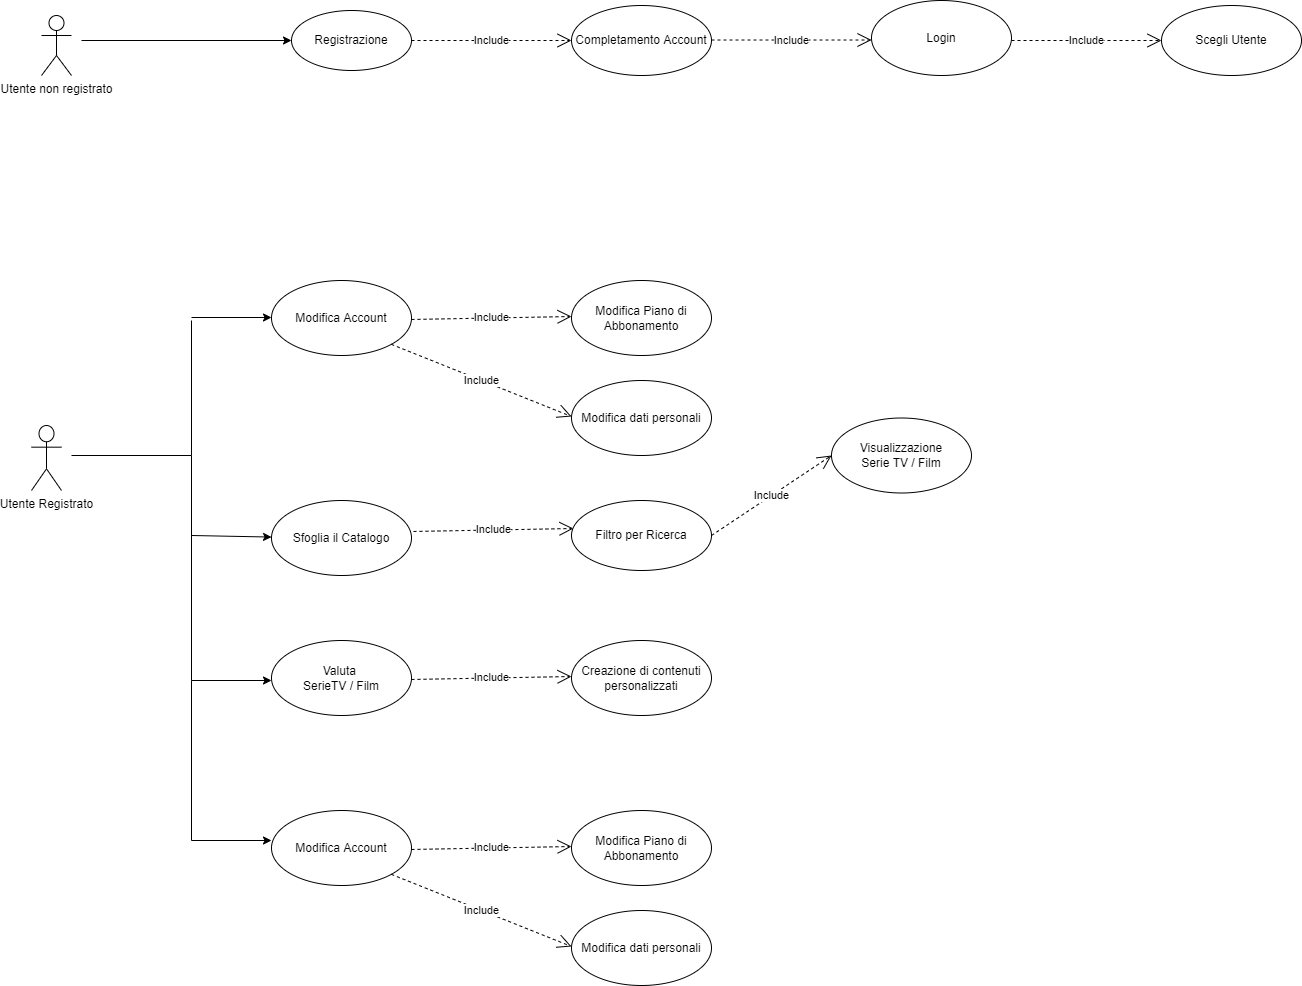

The diagram above was exported from draw.io. Its source (the exported page's mxGraphModel, read from the mxfile embedded in the PNG):
<mxGraphModel dx="1579" dy="1777" grid="1" gridSize="10" guides="1" tooltips="1" connect="1" arrows="1" fold="1" page="1" pageScale="1" pageWidth="827" pageHeight="1169" math="0" shadow="0">
  <root>
    <mxCell id="0" />
    <mxCell id="1" parent="0" />
    <mxCell id="hocOi2ulYfuXhHMn5STI-1" value="Utente non registrato" style="shape=umlActor;verticalLabelPosition=bottom;verticalAlign=top;html=1;outlineConnect=0;" vertex="1" parent="1">
      <mxGeometry x="50" y="-105" width="30" height="60" as="geometry" />
    </mxCell>
    <mxCell id="hocOi2ulYfuXhHMn5STI-6" value="" style="endArrow=classic;html=1;rounded=0;" edge="1" parent="1" target="hocOi2ulYfuXhHMn5STI-7">
      <mxGeometry width="50" height="50" relative="1" as="geometry">
        <mxPoint x="90" y="-80" as="sourcePoint" />
        <mxPoint x="330" y="-155" as="targetPoint" />
      </mxGeometry>
    </mxCell>
    <mxCell id="hocOi2ulYfuXhHMn5STI-7" value="Registrazione" style="ellipse;whiteSpace=wrap;html=1;" vertex="1" parent="1">
      <mxGeometry x="300" y="-110" width="120" height="60" as="geometry" />
    </mxCell>
    <mxCell id="hocOi2ulYfuXhHMn5STI-9" value="Completamento Account" style="ellipse;whiteSpace=wrap;html=1;" vertex="1" parent="1">
      <mxGeometry x="580" y="-115" width="140" height="70" as="geometry" />
    </mxCell>
    <mxCell id="hocOi2ulYfuXhHMn5STI-11" value="Login" style="ellipse;whiteSpace=wrap;html=1;" vertex="1" parent="1">
      <mxGeometry x="880" y="-120" width="140" height="75" as="geometry" />
    </mxCell>
    <mxCell id="hocOi2ulYfuXhHMn5STI-12" value="Include" style="endArrow=open;endSize=12;dashed=1;html=1;rounded=0;entryX=0;entryY=0.5;entryDx=0;entryDy=0;" edge="1" parent="1" target="hocOi2ulYfuXhHMn5STI-14">
      <mxGeometry width="160" relative="1" as="geometry">
        <mxPoint x="1020" y="-80" as="sourcePoint" />
        <mxPoint x="1120" y="-110" as="targetPoint" />
        <mxPoint as="offset" />
      </mxGeometry>
    </mxCell>
    <mxCell id="hocOi2ulYfuXhHMn5STI-14" value="Scegli Utente" style="ellipse;whiteSpace=wrap;html=1;" vertex="1" parent="1">
      <mxGeometry x="1170" y="-115" width="140" height="70" as="geometry" />
    </mxCell>
    <mxCell id="hocOi2ulYfuXhHMn5STI-22" value="Include" style="endArrow=open;endSize=12;dashed=1;html=1;rounded=0;exitX=1;exitY=0.5;exitDx=0;exitDy=0;entryX=0;entryY=0.5;entryDx=0;entryDy=0;" edge="1" parent="1" source="hocOi2ulYfuXhHMn5STI-7" target="hocOi2ulYfuXhHMn5STI-9">
      <mxGeometry width="160" relative="1" as="geometry">
        <mxPoint x="460" y="-60" as="sourcePoint" />
        <mxPoint x="460" y="10" as="targetPoint" />
        <mxPoint as="offset" />
      </mxGeometry>
    </mxCell>
    <mxCell id="hocOi2ulYfuXhHMn5STI-24" value="Utente Registrato" style="shape=umlActor;verticalLabelPosition=bottom;verticalAlign=top;html=1;outlineConnect=0;" vertex="1" parent="1">
      <mxGeometry x="40" y="305" width="30" height="65" as="geometry" />
    </mxCell>
    <mxCell id="hocOi2ulYfuXhHMn5STI-25" value="" style="endArrow=none;html=1;rounded=0;" edge="1" parent="1">
      <mxGeometry width="50" height="50" relative="1" as="geometry">
        <mxPoint x="80" y="335" as="sourcePoint" />
        <mxPoint x="200" y="335" as="targetPoint" />
      </mxGeometry>
    </mxCell>
    <mxCell id="hocOi2ulYfuXhHMn5STI-26" value="" style="endArrow=none;html=1;rounded=0;" edge="1" parent="1">
      <mxGeometry width="50" height="50" relative="1" as="geometry">
        <mxPoint x="200" y="415" as="sourcePoint" />
        <mxPoint x="200" y="335" as="targetPoint" />
      </mxGeometry>
    </mxCell>
    <mxCell id="hocOi2ulYfuXhHMn5STI-27" value="" style="endArrow=none;html=1;rounded=0;" edge="1" parent="1">
      <mxGeometry width="50" height="50" relative="1" as="geometry">
        <mxPoint x="200" y="335" as="sourcePoint" />
        <mxPoint x="200" y="200" as="targetPoint" />
      </mxGeometry>
    </mxCell>
    <mxCell id="hocOi2ulYfuXhHMn5STI-28" value="" style="endArrow=classic;html=1;rounded=0;" edge="1" parent="1">
      <mxGeometry width="50" height="50" relative="1" as="geometry">
        <mxPoint x="200" y="197" as="sourcePoint" />
        <mxPoint x="280" y="197" as="targetPoint" />
      </mxGeometry>
    </mxCell>
    <mxCell id="hocOi2ulYfuXhHMn5STI-31" value="" style="endArrow=classic;html=1;rounded=0;" edge="1" parent="1" target="hocOi2ulYfuXhHMn5STI-32">
      <mxGeometry width="50" height="50" relative="1" as="geometry">
        <mxPoint x="200" y="415" as="sourcePoint" />
        <mxPoint x="280" y="415" as="targetPoint" />
      </mxGeometry>
    </mxCell>
    <mxCell id="hocOi2ulYfuXhHMn5STI-32" value="Sfoglia il Catalogo" style="ellipse;whiteSpace=wrap;html=1;" vertex="1" parent="1">
      <mxGeometry x="280" y="380" width="140" height="75" as="geometry" />
    </mxCell>
    <mxCell id="hocOi2ulYfuXhHMn5STI-33" value="Include" style="endArrow=open;endSize=12;dashed=1;html=1;rounded=0;entryX=0.014;entryY=0.4;entryDx=0;entryDy=0;entryPerimeter=0;exitX=1.014;exitY=0.413;exitDx=0;exitDy=0;exitPerimeter=0;" edge="1" parent="1" target="hocOi2ulYfuXhHMn5STI-34" source="hocOi2ulYfuXhHMn5STI-32">
      <mxGeometry width="160" relative="1" as="geometry">
        <mxPoint x="400" y="385" as="sourcePoint" />
        <mxPoint x="520" y="385" as="targetPoint" />
        <mxPoint as="offset" />
        <Array as="points" />
      </mxGeometry>
    </mxCell>
    <mxCell id="hocOi2ulYfuXhHMn5STI-34" value="Filtro per Ricerca" style="ellipse;whiteSpace=wrap;html=1;" vertex="1" parent="1">
      <mxGeometry x="580" y="380" width="140" height="70" as="geometry" />
    </mxCell>
    <mxCell id="hocOi2ulYfuXhHMn5STI-38" value="" style="endArrow=classic;html=1;rounded=0;" edge="1" parent="1">
      <mxGeometry width="50" height="50" relative="1" as="geometry">
        <mxPoint x="200" y="410" as="sourcePoint" />
        <mxPoint x="280" y="560" as="targetPoint" />
        <Array as="points">
          <mxPoint x="200" y="560" />
        </Array>
      </mxGeometry>
    </mxCell>
    <mxCell id="hocOi2ulYfuXhHMn5STI-39" value="Visualizzazione&lt;br&gt;Serie TV / Film" style="ellipse;whiteSpace=wrap;html=1;" vertex="1" parent="1">
      <mxGeometry x="840" y="297.5" width="140" height="75" as="geometry" />
    </mxCell>
    <mxCell id="hocOi2ulYfuXhHMn5STI-40" value="" style="endArrow=classic;html=1;rounded=0;" edge="1" parent="1">
      <mxGeometry width="50" height="50" relative="1" as="geometry">
        <mxPoint x="200" y="560" as="sourcePoint" />
        <mxPoint x="280" y="720" as="targetPoint" />
        <Array as="points">
          <mxPoint x="200" y="720" />
        </Array>
      </mxGeometry>
    </mxCell>
    <mxCell id="hocOi2ulYfuXhHMn5STI-41" value="Include" style="endArrow=open;endSize=12;dashed=1;html=1;rounded=0;exitX=1;exitY=0.5;exitDx=0;exitDy=0;" edge="1" parent="1" source="hocOi2ulYfuXhHMn5STI-34">
      <mxGeometry width="160" relative="1" as="geometry">
        <mxPoint x="620" y="462.9749999999999" as="sourcePoint" />
        <mxPoint x="840" y="335" as="targetPoint" />
        <mxPoint as="offset" />
        <Array as="points" />
      </mxGeometry>
    </mxCell>
    <mxCell id="hocOi2ulYfuXhHMn5STI-42" value="Valuta&amp;nbsp;&lt;br&gt;SerieTV / Film" style="ellipse;whiteSpace=wrap;html=1;" vertex="1" parent="1">
      <mxGeometry x="280" y="520" width="140" height="75" as="geometry" />
    </mxCell>
    <mxCell id="hocOi2ulYfuXhHMn5STI-43" value="Include" style="endArrow=open;endSize=12;dashed=1;html=1;rounded=0;entryX=0.014;entryY=0.4;entryDx=0;entryDy=0;entryPerimeter=0;exitX=1.014;exitY=0.413;exitDx=0;exitDy=0;exitPerimeter=0;" edge="1" parent="1">
      <mxGeometry width="160" relative="1" as="geometry">
        <mxPoint x="420.00000000000006" y="558.9849999999999" as="sourcePoint" />
        <mxPoint x="580" y="556.01" as="targetPoint" />
        <mxPoint as="offset" />
        <Array as="points" />
      </mxGeometry>
    </mxCell>
    <mxCell id="hocOi2ulYfuXhHMn5STI-44" value="Creazione di contenuti personalizzati" style="ellipse;whiteSpace=wrap;html=1;" vertex="1" parent="1">
      <mxGeometry x="580" y="520" width="140" height="75" as="geometry" />
    </mxCell>
    <mxCell id="hocOi2ulYfuXhHMn5STI-45" value="Modifica Account" style="ellipse;whiteSpace=wrap;html=1;" vertex="1" parent="1">
      <mxGeometry x="280" y="690" width="140" height="75" as="geometry" />
    </mxCell>
    <mxCell id="hocOi2ulYfuXhHMn5STI-46" value="Include" style="endArrow=open;endSize=12;dashed=1;html=1;rounded=0;entryX=0.014;entryY=0.4;entryDx=0;entryDy=0;entryPerimeter=0;exitX=1.014;exitY=0.413;exitDx=0;exitDy=0;exitPerimeter=0;" edge="1" parent="1">
      <mxGeometry width="160" relative="1" as="geometry">
        <mxPoint x="420" y="728.9849999999997" as="sourcePoint" />
        <mxPoint x="580" y="726.0100000000002" as="targetPoint" />
        <mxPoint as="offset" />
        <Array as="points" />
      </mxGeometry>
    </mxCell>
    <mxCell id="hocOi2ulYfuXhHMn5STI-47" value="Modifica Piano di Abbonamento" style="ellipse;whiteSpace=wrap;html=1;" vertex="1" parent="1">
      <mxGeometry x="580" y="690" width="140" height="75" as="geometry" />
    </mxCell>
    <mxCell id="hocOi2ulYfuXhHMn5STI-48" value="Include" style="endArrow=open;endSize=12;dashed=1;html=1;rounded=0;entryX=0.014;entryY=0.4;entryDx=0;entryDy=0;entryPerimeter=0;exitX=1;exitY=1;exitDx=0;exitDy=0;" edge="1" parent="1" source="hocOi2ulYfuXhHMn5STI-45">
      <mxGeometry width="160" relative="1" as="geometry">
        <mxPoint x="420" y="828.9849999999997" as="sourcePoint" />
        <mxPoint x="580" y="826.0100000000002" as="targetPoint" />
        <mxPoint as="offset" />
        <Array as="points" />
      </mxGeometry>
    </mxCell>
    <mxCell id="hocOi2ulYfuXhHMn5STI-49" value="Modifica dati personali" style="ellipse;whiteSpace=wrap;html=1;" vertex="1" parent="1">
      <mxGeometry x="580" y="790" width="140" height="75" as="geometry" />
    </mxCell>
    <mxCell id="hocOi2ulYfuXhHMn5STI-50" value="Modifica Account" style="ellipse;whiteSpace=wrap;html=1;" vertex="1" parent="1">
      <mxGeometry x="280" y="160" width="140" height="75" as="geometry" />
    </mxCell>
    <mxCell id="hocOi2ulYfuXhHMn5STI-51" value="Include" style="endArrow=open;endSize=12;dashed=1;html=1;rounded=0;entryX=0.014;entryY=0.4;entryDx=0;entryDy=0;entryPerimeter=0;exitX=1.014;exitY=0.413;exitDx=0;exitDy=0;exitPerimeter=0;" edge="1" parent="1">
      <mxGeometry width="160" relative="1" as="geometry">
        <mxPoint x="420" y="198.98499999999967" as="sourcePoint" />
        <mxPoint x="580" y="196.01000000000022" as="targetPoint" />
        <mxPoint as="offset" />
        <Array as="points" />
      </mxGeometry>
    </mxCell>
    <mxCell id="hocOi2ulYfuXhHMn5STI-52" value="Modifica Piano di Abbonamento" style="ellipse;whiteSpace=wrap;html=1;" vertex="1" parent="1">
      <mxGeometry x="580" y="160" width="140" height="75" as="geometry" />
    </mxCell>
    <mxCell id="hocOi2ulYfuXhHMn5STI-53" value="Include" style="endArrow=open;endSize=12;dashed=1;html=1;rounded=0;entryX=0.014;entryY=0.4;entryDx=0;entryDy=0;entryPerimeter=0;exitX=1;exitY=1;exitDx=0;exitDy=0;" edge="1" parent="1" source="hocOi2ulYfuXhHMn5STI-50">
      <mxGeometry width="160" relative="1" as="geometry">
        <mxPoint x="420" y="298.9849999999997" as="sourcePoint" />
        <mxPoint x="580" y="296.0100000000002" as="targetPoint" />
        <mxPoint as="offset" />
        <Array as="points" />
      </mxGeometry>
    </mxCell>
    <mxCell id="hocOi2ulYfuXhHMn5STI-54" value="Modifica dati personali" style="ellipse;whiteSpace=wrap;html=1;" vertex="1" parent="1">
      <mxGeometry x="580" y="260" width="140" height="75" as="geometry" />
    </mxCell>
    <mxCell id="hocOi2ulYfuXhHMn5STI-57" value="Include" style="endArrow=open;endSize=12;dashed=1;html=1;rounded=0;exitX=1;exitY=0.5;exitDx=0;exitDy=0;entryX=0;entryY=0.5;entryDx=0;entryDy=0;" edge="1" parent="1">
      <mxGeometry width="160" relative="1" as="geometry">
        <mxPoint x="720" y="-80.47999999999999" as="sourcePoint" />
        <mxPoint x="879.9999999999964" y="-80.47999999999999" as="targetPoint" />
        <mxPoint as="offset" />
      </mxGeometry>
    </mxCell>
  </root>
</mxGraphModel>